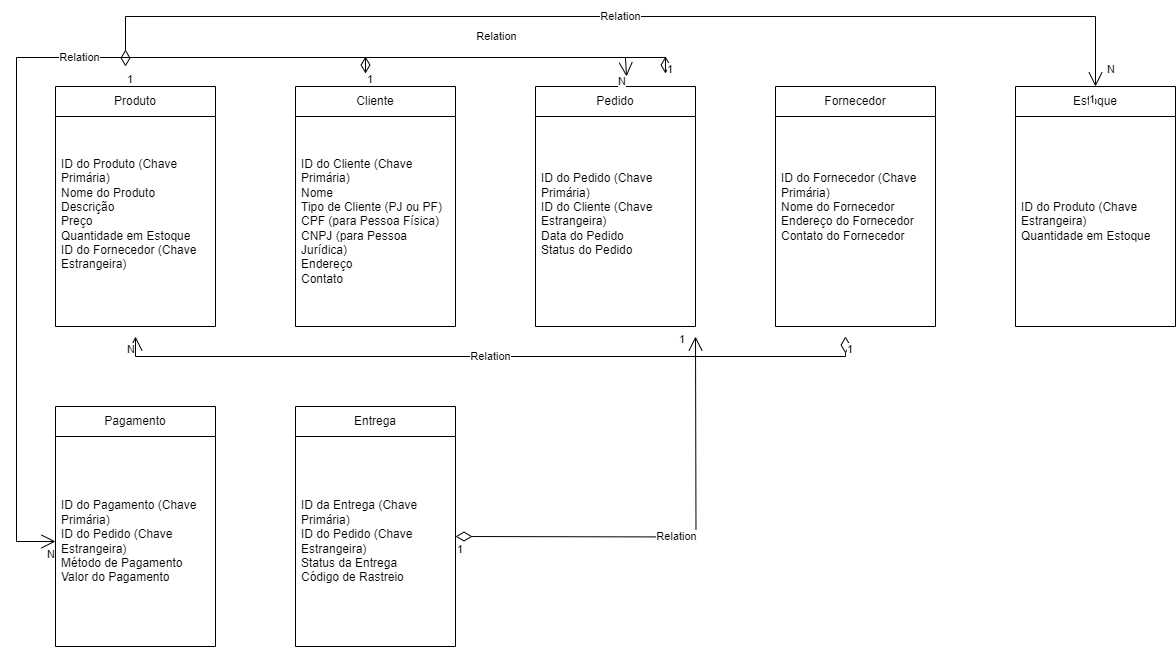

The diagram above was exported from draw.io. Its source (the exported page's mxGraphModel, read from the mxfile embedded in the PNG):
<mxGraphModel dx="1434" dy="3074" grid="1" gridSize="10" guides="1" tooltips="1" connect="1" arrows="1" fold="1" page="1" pageScale="1" pageWidth="1654" pageHeight="2336" math="0" shadow="0">
  <root>
    <mxCell id="0" />
    <mxCell id="1" parent="0" />
    <mxCell id="lGsOvrs5231sgbf1Yszn-2" value="Produto" style="swimlane;fontStyle=0;childLayout=stackLayout;horizontal=1;startSize=30;horizontalStack=0;resizeParent=1;resizeParentMax=0;resizeLast=0;collapsible=1;marginBottom=0;whiteSpace=wrap;html=1;" vertex="1" parent="1">
      <mxGeometry x="240" y="80" width="160" height="240" as="geometry" />
    </mxCell>
    <mxCell id="lGsOvrs5231sgbf1Yszn-3" value="&lt;div style=&quot;border-color: var(--border-color);&quot;&gt;ID do Produto (Chave Primária)&lt;/div&gt;&lt;div style=&quot;border-color: var(--border-color);&quot;&gt;Nome do Produto&lt;/div&gt;&lt;div style=&quot;border-color: var(--border-color);&quot;&gt;Descrição&lt;/div&gt;&lt;div style=&quot;border-color: var(--border-color);&quot;&gt;Preço&lt;/div&gt;&lt;div style=&quot;border-color: var(--border-color);&quot;&gt;Quantidade em Estoque&lt;/div&gt;&lt;div style=&quot;border-color: var(--border-color);&quot;&gt;ID do Fornecedor (Chave Estrangeira)&lt;/div&gt;&lt;div style=&quot;border-color: var(--border-color);&quot;&gt;&lt;br style=&quot;border-color: var(--border-color); text-align: center;&quot;&gt;&lt;/div&gt;" style="text;strokeColor=none;fillColor=none;align=left;verticalAlign=middle;spacingLeft=4;spacingRight=4;overflow=hidden;points=[[0,0.5],[1,0.5]];portConstraint=eastwest;rotatable=0;whiteSpace=wrap;html=1;" vertex="1" parent="lGsOvrs5231sgbf1Yszn-2">
      <mxGeometry y="30" width="160" height="210" as="geometry" />
    </mxCell>
    <mxCell id="lGsOvrs5231sgbf1Yszn-6" value="Cliente" style="swimlane;fontStyle=0;childLayout=stackLayout;horizontal=1;startSize=30;horizontalStack=0;resizeParent=1;resizeParentMax=0;resizeLast=0;collapsible=1;marginBottom=0;whiteSpace=wrap;html=1;" vertex="1" parent="1">
      <mxGeometry x="480" y="80" width="160" height="240" as="geometry" />
    </mxCell>
    <mxCell id="lGsOvrs5231sgbf1Yszn-7" value="&lt;div style=&quot;border-color: var(--border-color);&quot;&gt;&lt;div style=&quot;border-color: var(--border-color);&quot;&gt;ID do Cliente (Chave Primária)&lt;/div&gt;&lt;div style=&quot;border-color: var(--border-color);&quot;&gt;Nome&lt;/div&gt;&lt;div style=&quot;border-color: var(--border-color);&quot;&gt;Tipo de Cliente (PJ ou PF)&lt;/div&gt;&lt;div style=&quot;border-color: var(--border-color);&quot;&gt;CPF (para Pessoa Física)&lt;/div&gt;&lt;div style=&quot;border-color: var(--border-color);&quot;&gt;CNPJ (para Pessoa Jurídica)&lt;/div&gt;&lt;div style=&quot;border-color: var(--border-color);&quot;&gt;Endereço&lt;/div&gt;&lt;div style=&quot;border-color: var(--border-color);&quot;&gt;Contato&lt;/div&gt;&lt;/div&gt;" style="text;strokeColor=none;fillColor=none;align=left;verticalAlign=middle;spacingLeft=4;spacingRight=4;overflow=hidden;points=[[0,0.5],[1,0.5]];portConstraint=eastwest;rotatable=0;whiteSpace=wrap;html=1;" vertex="1" parent="lGsOvrs5231sgbf1Yszn-6">
      <mxGeometry y="30" width="160" height="210" as="geometry" />
    </mxCell>
    <mxCell id="lGsOvrs5231sgbf1Yszn-9" value="Pedido" style="swimlane;fontStyle=0;childLayout=stackLayout;horizontal=1;startSize=30;horizontalStack=0;resizeParent=1;resizeParentMax=0;resizeLast=0;collapsible=1;marginBottom=0;whiteSpace=wrap;html=1;" vertex="1" parent="1">
      <mxGeometry x="720" y="80" width="160" height="240" as="geometry" />
    </mxCell>
    <mxCell id="lGsOvrs5231sgbf1Yszn-10" value="&lt;div style=&quot;border-color: var(--border-color);&quot;&gt;&lt;div style=&quot;border-color: var(--border-color);&quot;&gt;&lt;div style=&quot;border-color: var(--border-color);&quot;&gt;ID do Pedido (Chave Primária)&lt;/div&gt;&lt;div style=&quot;border-color: var(--border-color);&quot;&gt;ID do Cliente (Chave Estrangeira)&lt;/div&gt;&lt;div style=&quot;border-color: var(--border-color);&quot;&gt;Data do Pedido&lt;/div&gt;&lt;div style=&quot;border-color: var(--border-color);&quot;&gt;Status do Pedido&lt;/div&gt;&lt;div&gt;&lt;br&gt;&lt;/div&gt;&lt;/div&gt;&lt;/div&gt;" style="text;strokeColor=none;fillColor=none;align=left;verticalAlign=middle;spacingLeft=4;spacingRight=4;overflow=hidden;points=[[0,0.5],[1,0.5]];portConstraint=eastwest;rotatable=0;whiteSpace=wrap;html=1;" vertex="1" parent="lGsOvrs5231sgbf1Yszn-9">
      <mxGeometry y="30" width="160" height="210" as="geometry" />
    </mxCell>
    <mxCell id="lGsOvrs5231sgbf1Yszn-11" value="Fornecedor" style="swimlane;fontStyle=0;childLayout=stackLayout;horizontal=1;startSize=30;horizontalStack=0;resizeParent=1;resizeParentMax=0;resizeLast=0;collapsible=1;marginBottom=0;whiteSpace=wrap;html=1;" vertex="1" parent="1">
      <mxGeometry x="960" y="80" width="160" height="240" as="geometry" />
    </mxCell>
    <mxCell id="lGsOvrs5231sgbf1Yszn-12" value="&lt;div style=&quot;border-color: var(--border-color);&quot;&gt;&lt;div style=&quot;border-color: var(--border-color);&quot;&gt;&lt;div style=&quot;border-color: var(--border-color);&quot;&gt;&lt;div style=&quot;border-color: var(--border-color);&quot;&gt;ID do Fornecedor (Chave Primária)&lt;/div&gt;&lt;div style=&quot;border-color: var(--border-color);&quot;&gt;Nome do Fornecedor&lt;/div&gt;&lt;div style=&quot;border-color: var(--border-color);&quot;&gt;Endereço do Fornecedor&lt;/div&gt;&lt;div style=&quot;border-color: var(--border-color);&quot;&gt;Contato do Fornecedor&lt;/div&gt;&lt;div style=&quot;border-color: var(--border-color);&quot;&gt;&lt;br&gt;&lt;/div&gt;&lt;div&gt;&lt;br&gt;&lt;/div&gt;&lt;/div&gt;&lt;/div&gt;&lt;/div&gt;" style="text;strokeColor=none;fillColor=none;align=left;verticalAlign=middle;spacingLeft=4;spacingRight=4;overflow=hidden;points=[[0,0.5],[1,0.5]];portConstraint=eastwest;rotatable=0;whiteSpace=wrap;html=1;" vertex="1" parent="lGsOvrs5231sgbf1Yszn-11">
      <mxGeometry y="30" width="160" height="210" as="geometry" />
    </mxCell>
    <mxCell id="lGsOvrs5231sgbf1Yszn-13" value="Estoque" style="swimlane;fontStyle=0;childLayout=stackLayout;horizontal=1;startSize=30;horizontalStack=0;resizeParent=1;resizeParentMax=0;resizeLast=0;collapsible=1;marginBottom=0;whiteSpace=wrap;html=1;" vertex="1" parent="1">
      <mxGeometry x="1200" y="80" width="160" height="240" as="geometry" />
    </mxCell>
    <mxCell id="lGsOvrs5231sgbf1Yszn-14" value="&lt;div style=&quot;border-color: var(--border-color);&quot;&gt;&lt;div style=&quot;border-color: var(--border-color);&quot;&gt;&lt;div style=&quot;border-color: var(--border-color);&quot;&gt;&lt;div style=&quot;border-color: var(--border-color);&quot;&gt;&lt;div style=&quot;border-color: var(--border-color);&quot;&gt;ID do Produto (Chave Estrangeira)&lt;/div&gt;&lt;div style=&quot;border-color: var(--border-color);&quot;&gt;Quantidade em Estoque&lt;/div&gt;&lt;/div&gt;&lt;/div&gt;&lt;/div&gt;&lt;/div&gt;" style="text;strokeColor=none;fillColor=none;align=left;verticalAlign=middle;spacingLeft=4;spacingRight=4;overflow=hidden;points=[[0,0.5],[1,0.5]];portConstraint=eastwest;rotatable=0;whiteSpace=wrap;html=1;" vertex="1" parent="lGsOvrs5231sgbf1Yszn-13">
      <mxGeometry y="30" width="160" height="210" as="geometry" />
    </mxCell>
    <mxCell id="lGsOvrs5231sgbf1Yszn-15" value="Pagamento" style="swimlane;fontStyle=0;childLayout=stackLayout;horizontal=1;startSize=30;horizontalStack=0;resizeParent=1;resizeParentMax=0;resizeLast=0;collapsible=1;marginBottom=0;whiteSpace=wrap;html=1;" vertex="1" parent="1">
      <mxGeometry x="240" y="400" width="160" height="240" as="geometry" />
    </mxCell>
    <mxCell id="lGsOvrs5231sgbf1Yszn-16" value="&lt;div style=&quot;border-color: var(--border-color);&quot;&gt;&lt;div style=&quot;border-color: var(--border-color);&quot;&gt;&lt;div style=&quot;border-color: var(--border-color);&quot;&gt;&lt;div style=&quot;border-color: var(--border-color);&quot;&gt;&lt;div style=&quot;border-color: var(--border-color);&quot;&gt;&lt;div style=&quot;border-color: var(--border-color);&quot;&gt;ID do Pagamento (Chave Primária)&lt;/div&gt;&lt;div style=&quot;border-color: var(--border-color);&quot;&gt;ID do Pedido (Chave Estrangeira)&lt;/div&gt;&lt;div style=&quot;border-color: var(--border-color);&quot;&gt;Método de Pagamento&lt;/div&gt;&lt;div style=&quot;border-color: var(--border-color);&quot;&gt;Valor do Pagamento&lt;/div&gt;&lt;/div&gt;&lt;/div&gt;&lt;/div&gt;&lt;/div&gt;&lt;/div&gt;" style="text;strokeColor=none;fillColor=none;align=left;verticalAlign=middle;spacingLeft=4;spacingRight=4;overflow=hidden;points=[[0,0.5],[1,0.5]];portConstraint=eastwest;rotatable=0;whiteSpace=wrap;html=1;" vertex="1" parent="lGsOvrs5231sgbf1Yszn-15">
      <mxGeometry y="30" width="160" height="210" as="geometry" />
    </mxCell>
    <mxCell id="lGsOvrs5231sgbf1Yszn-17" value="Entrega" style="swimlane;fontStyle=0;childLayout=stackLayout;horizontal=1;startSize=30;horizontalStack=0;resizeParent=1;resizeParentMax=0;resizeLast=0;collapsible=1;marginBottom=0;whiteSpace=wrap;html=1;" vertex="1" parent="1">
      <mxGeometry x="480" y="400" width="160" height="240" as="geometry" />
    </mxCell>
    <mxCell id="lGsOvrs5231sgbf1Yszn-18" value="&lt;div style=&quot;border-color: var(--border-color);&quot;&gt;&lt;div style=&quot;border-color: var(--border-color);&quot;&gt;&lt;div style=&quot;border-color: var(--border-color);&quot;&gt;&lt;div style=&quot;border-color: var(--border-color);&quot;&gt;&lt;div style=&quot;border-color: var(--border-color);&quot;&gt;&lt;div style=&quot;border-color: var(--border-color);&quot;&gt;&lt;div style=&quot;border-color: var(--border-color);&quot;&gt;ID da Entrega (Chave Primária)&lt;/div&gt;&lt;div style=&quot;border-color: var(--border-color);&quot;&gt;ID do Pedido (Chave Estrangeira)&lt;/div&gt;&lt;div style=&quot;border-color: var(--border-color);&quot;&gt;Status da Entrega&lt;/div&gt;&lt;div style=&quot;border-color: var(--border-color);&quot;&gt;Código de Rastreio&lt;/div&gt;&lt;/div&gt;&lt;/div&gt;&lt;/div&gt;&lt;/div&gt;&lt;/div&gt;&lt;/div&gt;" style="text;strokeColor=none;fillColor=none;align=left;verticalAlign=middle;spacingLeft=4;spacingRight=4;overflow=hidden;points=[[0,0.5],[1,0.5]];portConstraint=eastwest;rotatable=0;whiteSpace=wrap;html=1;" vertex="1" parent="lGsOvrs5231sgbf1Yszn-17">
      <mxGeometry y="30" width="160" height="210" as="geometry" />
    </mxCell>
    <mxCell id="lGsOvrs5231sgbf1Yszn-21" value="Relation" style="endArrow=open;html=1;endSize=12;startArrow=diamondThin;startSize=14;startFill=0;edgeStyle=orthogonalEdgeStyle;rounded=0;entryX=0.5;entryY=0;entryDx=0;entryDy=0;" edge="1" parent="1" target="lGsOvrs5231sgbf1Yszn-13">
      <mxGeometry relative="1" as="geometry">
        <mxPoint x="310" y="60" as="sourcePoint" />
        <mxPoint x="1280" y="10" as="targetPoint" />
        <Array as="points">
          <mxPoint x="310" y="10" />
          <mxPoint x="1280" y="10" />
        </Array>
      </mxGeometry>
    </mxCell>
    <mxCell id="lGsOvrs5231sgbf1Yszn-22" value="1" style="edgeLabel;resizable=0;html=1;align=left;verticalAlign=top;" connectable="0" vertex="1" parent="lGsOvrs5231sgbf1Yszn-21">
      <mxGeometry x="-1" relative="1" as="geometry" />
    </mxCell>
    <mxCell id="lGsOvrs5231sgbf1Yszn-23" value="1" style="edgeLabel;resizable=0;html=1;align=right;verticalAlign=top;" connectable="0" vertex="1" parent="lGsOvrs5231sgbf1Yszn-21">
      <mxGeometry x="1" relative="1" as="geometry" />
    </mxCell>
    <mxCell id="lGsOvrs5231sgbf1Yszn-24" value="Relation" style="endArrow=open;html=1;endSize=12;startArrow=diamondThin;startSize=14;startFill=0;edgeStyle=orthogonalEdgeStyle;rounded=0;" edge="1" parent="1">
      <mxGeometry x="-0.0579" y="21" relative="1" as="geometry">
        <mxPoint x="550" y="50" as="sourcePoint" />
        <mxPoint x="811" y="70" as="targetPoint" />
        <Array as="points">
          <mxPoint x="550" y="51" />
          <mxPoint x="810" y="51" />
        </Array>
        <mxPoint as="offset" />
      </mxGeometry>
    </mxCell>
    <mxCell id="lGsOvrs5231sgbf1Yszn-25" value="1" style="edgeLabel;resizable=0;html=1;align=left;verticalAlign=top;" connectable="0" vertex="1" parent="lGsOvrs5231sgbf1Yszn-24">
      <mxGeometry x="-1" relative="1" as="geometry">
        <mxPoint y="10" as="offset" />
      </mxGeometry>
    </mxCell>
    <mxCell id="lGsOvrs5231sgbf1Yszn-26" value="N" style="edgeLabel;resizable=0;html=1;align=right;verticalAlign=top;" connectable="0" vertex="1" parent="lGsOvrs5231sgbf1Yszn-24">
      <mxGeometry x="1" relative="1" as="geometry">
        <mxPoint y="-8" as="offset" />
      </mxGeometry>
    </mxCell>
    <mxCell id="lGsOvrs5231sgbf1Yszn-27" value="N" style="edgeLabel;resizable=0;html=1;align=right;verticalAlign=top;" connectable="0" vertex="1" parent="1">
      <mxGeometry x="1299.9986178293325" y="50.003738757317734" as="geometry" />
    </mxCell>
    <mxCell id="lGsOvrs5231sgbf1Yszn-28" value="Relation" style="endArrow=open;html=1;endSize=12;startArrow=diamondThin;startSize=14;startFill=0;edgeStyle=orthogonalEdgeStyle;rounded=0;" edge="1" parent="1">
      <mxGeometry relative="1" as="geometry">
        <mxPoint x="1030" y="330" as="sourcePoint" />
        <mxPoint x="320" y="330" as="targetPoint" />
        <Array as="points">
          <mxPoint x="1030" y="350" />
          <mxPoint x="320" y="350" />
        </Array>
        <mxPoint as="offset" />
      </mxGeometry>
    </mxCell>
    <mxCell id="lGsOvrs5231sgbf1Yszn-29" value="1" style="edgeLabel;resizable=0;html=1;align=left;verticalAlign=top;" connectable="0" vertex="1" parent="lGsOvrs5231sgbf1Yszn-28">
      <mxGeometry x="-1" relative="1" as="geometry" />
    </mxCell>
    <mxCell id="lGsOvrs5231sgbf1Yszn-30" value="N" style="edgeLabel;resizable=0;html=1;align=right;verticalAlign=top;" connectable="0" vertex="1" parent="lGsOvrs5231sgbf1Yszn-28">
      <mxGeometry x="1" relative="1" as="geometry" />
    </mxCell>
    <mxCell id="lGsOvrs5231sgbf1Yszn-32" value="Relation" style="endArrow=open;html=1;endSize=12;startArrow=diamondThin;startSize=14;startFill=0;edgeStyle=orthogonalEdgeStyle;rounded=0;" edge="1" parent="1" target="lGsOvrs5231sgbf1Yszn-16">
      <mxGeometry relative="1" as="geometry">
        <mxPoint x="850" y="50" as="sourcePoint" />
        <mxPoint x="320" y="680" as="targetPoint" />
        <Array as="points">
          <mxPoint x="850" y="51" />
          <mxPoint x="201" y="51" />
          <mxPoint x="201" y="535" />
        </Array>
      </mxGeometry>
    </mxCell>
    <mxCell id="lGsOvrs5231sgbf1Yszn-33" value="1" style="edgeLabel;resizable=0;html=1;align=left;verticalAlign=top;" connectable="0" vertex="1" parent="lGsOvrs5231sgbf1Yszn-32">
      <mxGeometry x="-1" relative="1" as="geometry" />
    </mxCell>
    <mxCell id="lGsOvrs5231sgbf1Yszn-34" value="N" style="edgeLabel;resizable=0;html=1;align=right;verticalAlign=top;" connectable="0" vertex="1" parent="lGsOvrs5231sgbf1Yszn-32">
      <mxGeometry x="1" relative="1" as="geometry" />
    </mxCell>
    <mxCell id="lGsOvrs5231sgbf1Yszn-35" value="Relation" style="endArrow=open;html=1;endSize=12;startArrow=diamondThin;startSize=14;startFill=0;edgeStyle=orthogonalEdgeStyle;rounded=0;" edge="1" parent="1">
      <mxGeometry relative="1" as="geometry">
        <mxPoint x="640" y="530" as="sourcePoint" />
        <mxPoint x="880" y="330" as="targetPoint" />
      </mxGeometry>
    </mxCell>
    <mxCell id="lGsOvrs5231sgbf1Yszn-36" value="1" style="edgeLabel;resizable=0;html=1;align=left;verticalAlign=top;" connectable="0" vertex="1" parent="lGsOvrs5231sgbf1Yszn-35">
      <mxGeometry x="-1" relative="1" as="geometry" />
    </mxCell>
    <mxCell id="lGsOvrs5231sgbf1Yszn-37" value="1" style="edgeLabel;resizable=0;html=1;align=right;verticalAlign=top;" connectable="0" vertex="1" parent="lGsOvrs5231sgbf1Yszn-35">
      <mxGeometry x="1" relative="1" as="geometry">
        <mxPoint x="-10" y="-10" as="offset" />
      </mxGeometry>
    </mxCell>
  </root>
</mxGraphModel>